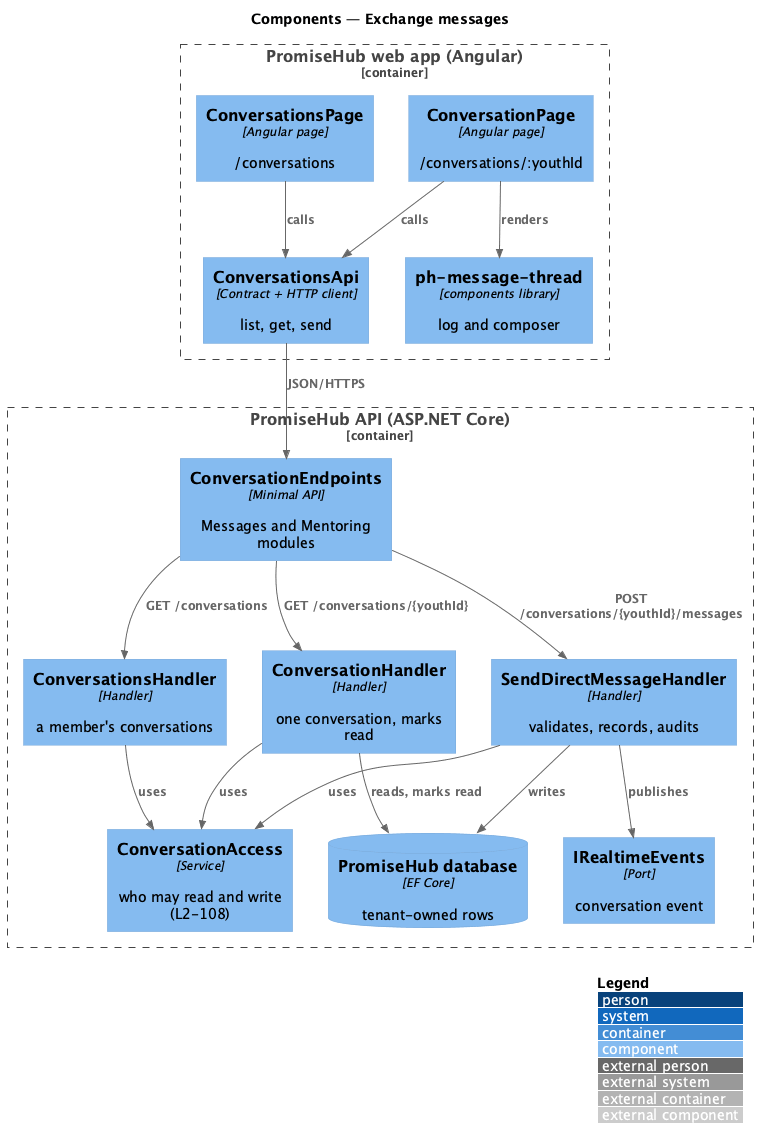

The diagram above was rendered by PlantUML. Its source (embedded in the PNG):
@startuml
!include <C4/C4_Component>
LAYOUT_WITH_LEGEND()
title Components — Exchange messages
Container_Boundary(web, "PromiseHub web app (Angular)") {
  Component(list, "ConversationsPage", "Angular page", "/conversations")
  Component(page, "ConversationPage", "Angular page", "/conversations/:youthId")
  Component(thread, "ph-message-thread", "components library", "log and composer")
  Component(capi, "ConversationsApi", "Contract + HTTP client", "list, get, send")
}
Container_Boundary(api, "PromiseHub API (ASP.NET Core)") {
  Component(ep, "ConversationEndpoints", "Minimal API", "Messages and Mentoring modules")
  Component(lh, "ConversationsHandler", "Handler", "a member's conversations")
  Component(gh, "ConversationHandler", "Handler", "one conversation, marks read")
  Component(sh, "SendDirectMessageHandler", "Handler", "validates, records, audits")
  Component(acc, "ConversationAccess", "Service", "who may read and write (L2-108)")
  Component(rt, "IRealtimeEvents", "Port", "conversation event")
  ComponentDb(db, "PromiseHub database", "EF Core", "tenant-owned rows")
}
Rel(list, capi, "calls")
Rel(page, thread, "renders")
Rel(page, capi, "calls")
Rel(capi, ep, "JSON/HTTPS")
Rel(ep, lh, "GET /conversations")
Rel(ep, gh, "GET /conversations/{youthId}")
Rel(ep, sh, "POST /conversations/{youthId}/messages")
Rel(lh, acc, "uses")
Rel(gh, acc, "uses")
Rel(sh, acc, "uses")
Rel(sh, rt, "publishes")
Rel(sh, db, "writes")
Rel(gh, db, "reads, marks read")
@enduml